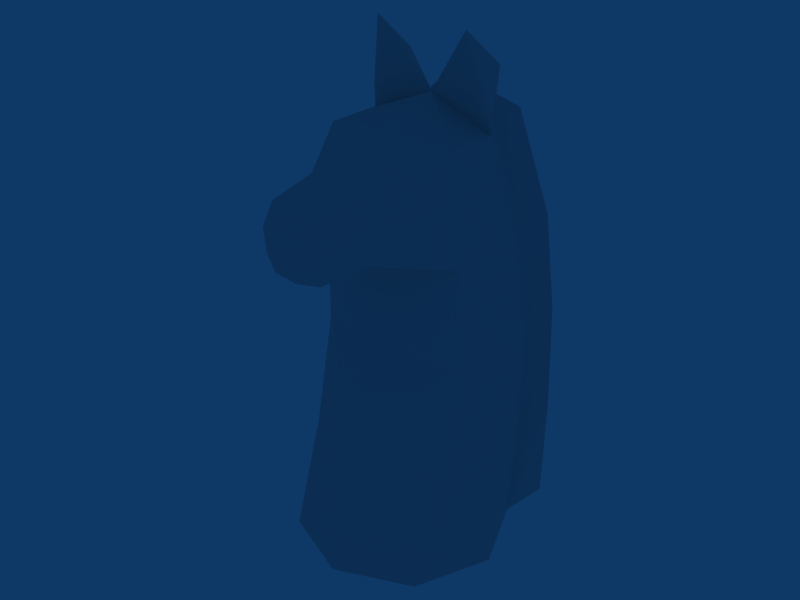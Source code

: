 # Source: trojanblend.blend  (saved by Blender 2.49.2; exported with 4.5.12 LTS)
import bpy
from mathutils import Matrix  # noqa: F401  (used for matrix-valued properties, if any)

bpy.ops.wm.read_factory_settings(use_empty=True)
scene = bpy.context.scene
scene.name = 'Scene'

# ---- collections
col_collection_1 = bpy.data.collections.new('Collection 1'); scene.collection.children.link(col_collection_1)

# ---- world
world_world = bpy.data.worlds.new('World'); scene.world = world_world
world_world.color = (0.05656, 0.2208, 0.4)
world_world.use_sun_shadow = False
world_world.sun_shadow_jitter_overblur = 0.0
world_world.cycles.sampling_method = 'MANUAL'
world_world.cycles.sample_map_resolution = 256

# ---- meshes
me_cylinder = bpy.data.meshes.new('Cylinder')
me_cylinder.from_pydata([(0.0, -15.04, -16.0), (-11.31, -10.35, -16.0), (-16.0, 0.9598, -16.0), (-11.31, 12.27, -16.0), (0.0, 16.96, -16.0), (0.0, -5.453, 16.0), (-11.31, -1.965, 16.0), (-16.0, 6.455, 16.0), (-11.31, 14.88, 16.0), (0.0, 0.9598, -16.0), (-9.508, 14.88, 30.07), (-12.83, 6.455, 30.07), (-11.31, -1.965, 30.07), (0.0, -5.453, 30.07), (0.0, -10.73, 0.0), (-11.31, -5.244, 0.0), (-16.0, 4.684, 0.0), (-11.31, 14.55, 0.0), (-9.751, -1.965, 45.53), (0.0, -3.553, 46.61), (-9.751, 6.455, 45.53), (-5.904, 12.04, 45.53), (0.0, 6.455, 49.58), (-3.629, -19.47, 41.34), (-4.673, -19.82, 34.18), (0.0, -20.66, 41.34), (0.0, -22.97, 34.18), (-4.975, -12.38, 32.64), (-5.11, -11.11, 41.99), (0.0, -11.47, 42.31), (0.0, -13.41, 32.64), (-4.622, -15.66, 32.33), (0.0, -16.59, 31.91), (-3.869, -19.51, 32.15), (0.0, -19.65, 31.43), (-10.53, -1.965, 37.8), (-11.29, 6.455, 37.8), (-7.706, 13.46, 37.8), (-4.94, -20.02, 37.7), (0.0, -23.42, 37.7), (-6.041, -12.63, 37.65), (-7.563, 15.96, 46.6), (-9.365, 17.38, 38.88), (-11.17, 18.8, 31.15), (0.0, 10.38, 51.66), (-12.97, 18.8, 17.07), (-13.54, 18.48, 1.074), (-12.97, 18.77, -14.93), (0.0, 23.46, -14.93), (0.0, 18.66, 46.6), (0.0, 20.87, 38.88), (0.0, 22.29, 31.15), (0.0, 22.29, 17.07), (0.0, 23.4, 1.074), (-7.432, 11.08, 53.29), (-7.084, 4.054, 59.03), (-9.761, 6.311, 49.07)], [], [(9, 0, 1), (9, 1, 2), (9, 2, 3), (9, 3, 4), (8, 7, 11, 10), (7, 6, 12, 11), (6, 5, 13, 12), (0, 14, 15, 1), (14, 5, 6, 15), (1, 15, 16, 2), (15, 6, 7, 16), (2, 16, 17, 3), (16, 7, 8, 17), (22, 18, 19), (22, 20, 18), (18, 28, 29, 19), (28, 23, 25, 29), (13, 30, 27, 12), (27, 30, 32, 31), (24, 27, 31, 33), (26, 24, 33, 34), (32, 34, 33, 31), (12, 35, 36, 11), (35, 18, 20, 36), (11, 36, 37, 10), (36, 20, 21, 37), (26, 39, 38, 24), (39, 25, 23, 38), (27, 40, 35, 12), (40, 28, 18, 35), (24, 38, 40, 27), (38, 23, 28, 40), (37, 21, 41, 42), (10, 37, 42, 43), (21, 22, 44, 41), (17, 8, 45, 46), (3, 17, 46, 47), (8, 10, 43, 45), (4, 3, 47, 48), (42, 41, 49, 50), (43, 42, 50, 51), (44, 49, 41), (46, 45, 52, 53), (47, 46, 53, 48), (52, 45, 43, 51), (22, 21, 54, 55), (20, 22, 55, 56), (21, 20, 56, 54), (55, 54, 56)])
me_cylinder.use_remesh_preserve_volume = False
me_cylinder.use_remesh_preserve_attributes = False
me_cylinder.use_mirror_vertex_groups = False
me_cylinder.update()

# ---- objects
ob_cylinder = bpy.data.objects.new('Cylinder', me_cylinder)

# ---- transforms, parenting, visibility, modifiers, constraints
ob_cylinder.location = (0.0, 0.0, 0.0)
ob_cylinder.lock_rotations_4d = False
ob_cylinder.empty_display_type = 'ARROWS'
ob_cylinder.lineart.crease_threshold = 0.0
_m = ob_cylinder.modifiers.new('Mirror', 'MIRROR')

# ---- collection membership
col_collection_1.objects.link(ob_cylinder)

# ---- scene / render settings (as saved in the file)
scene.frame_start = 1; scene.frame_end = 250; scene.frame_set(1)
scene.render.engine = 'BLENDER_EEVEE_NEXT'
scene.render.image_settings.file_format = 'JPEG'
scene.render.image_settings.color_mode = 'RGB'
scene.render.image_settings.compression = 90
scene.render.resolution_x = 800
scene.render.resolution_y = 600
scene.render.pixel_aspect_x = 100.0
scene.render.pixel_aspect_y = 100.0
scene.render.fps = 25
scene.render.dither_intensity = 0.0
scene.render.use_compositing = False
scene.render.use_sequencer = False
scene.render.bake_margin = 2
scene.render.bake_bias = 0.0
scene.render.use_stamp_time = False
scene.render.use_stamp_date = False
scene.render.use_stamp_frame = False
scene.render.use_stamp_camera = False
scene.render.use_stamp_scene = False
scene.render.use_stamp_filename = False
scene.render.use_stamp_render_time = False
scene.render.stamp_font_size = 0
scene.cycles.use_denoising = False
scene.cycles.samples = 10
scene.cycles.sampling_pattern = 'TABULATED_SOBOL'
scene.cycles.light_sampling_threshold = 0.0
scene.cycles.use_adaptive_sampling = False
scene.cycles.use_light_tree = False
scene.cycles.blur_glossy = 0.0
scene.cycles.volume_bounces = 1
scene.cycles.pixel_filter_type = 'GAUSSIAN'
scene.cycles.sample_clamp_indirect = 0.0
scene.view_settings.view_transform = 'Raw'
bpy.context.view_layer.update()

# ---- added for rendering (the .blend has no active camera): camera
cam_auto = bpy.data.cameras.new('AutoCamera')
cam_auto.lens = 50.0
cam_auto.sensor_width = 36.0
cam_auto.clip_end = 1527.61
ob_auto_camera = bpy.data.objects.new('AutoCamera', cam_auto)
scene.collection.objects.link(ob_auto_camera)
ob_auto_camera.location = (87.0438, -104.433, 91.1503)
ob_auto_camera.rotation_euler = (1.09748, -7.21219e-08, 0.694738)
scene.camera = ob_auto_camera
bpy.context.view_layer.update()
